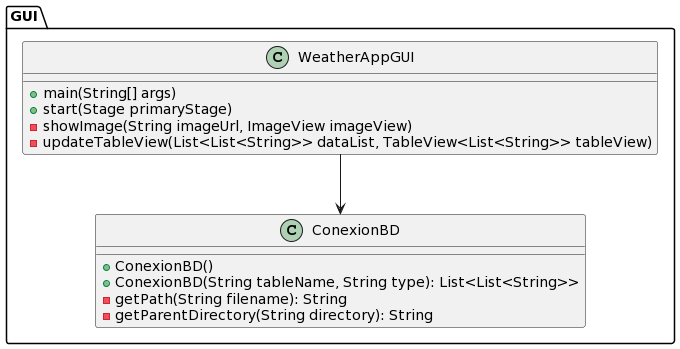

The diagram above was rendered by PlantUML. Its source (embedded in the PNG):
@startuml
package GUI {

    class ConexionBD {
        +ConexionBD()
        +ConexionBD(String tableName, String type): List<List<String>>
        -getPath(String filename): String
        -getParentDirectory(String directory): String
    }

    class WeatherAppGUI{
        +main(String[] args)
        +start(Stage primaryStage)
        -showImage(String imageUrl, ImageView imageView)
        -updateTableView(List<List<String>> dataList, TableView<List<String>> tableView)
    }

WeatherAppGUI --> ConexionBD 
}
@enduml